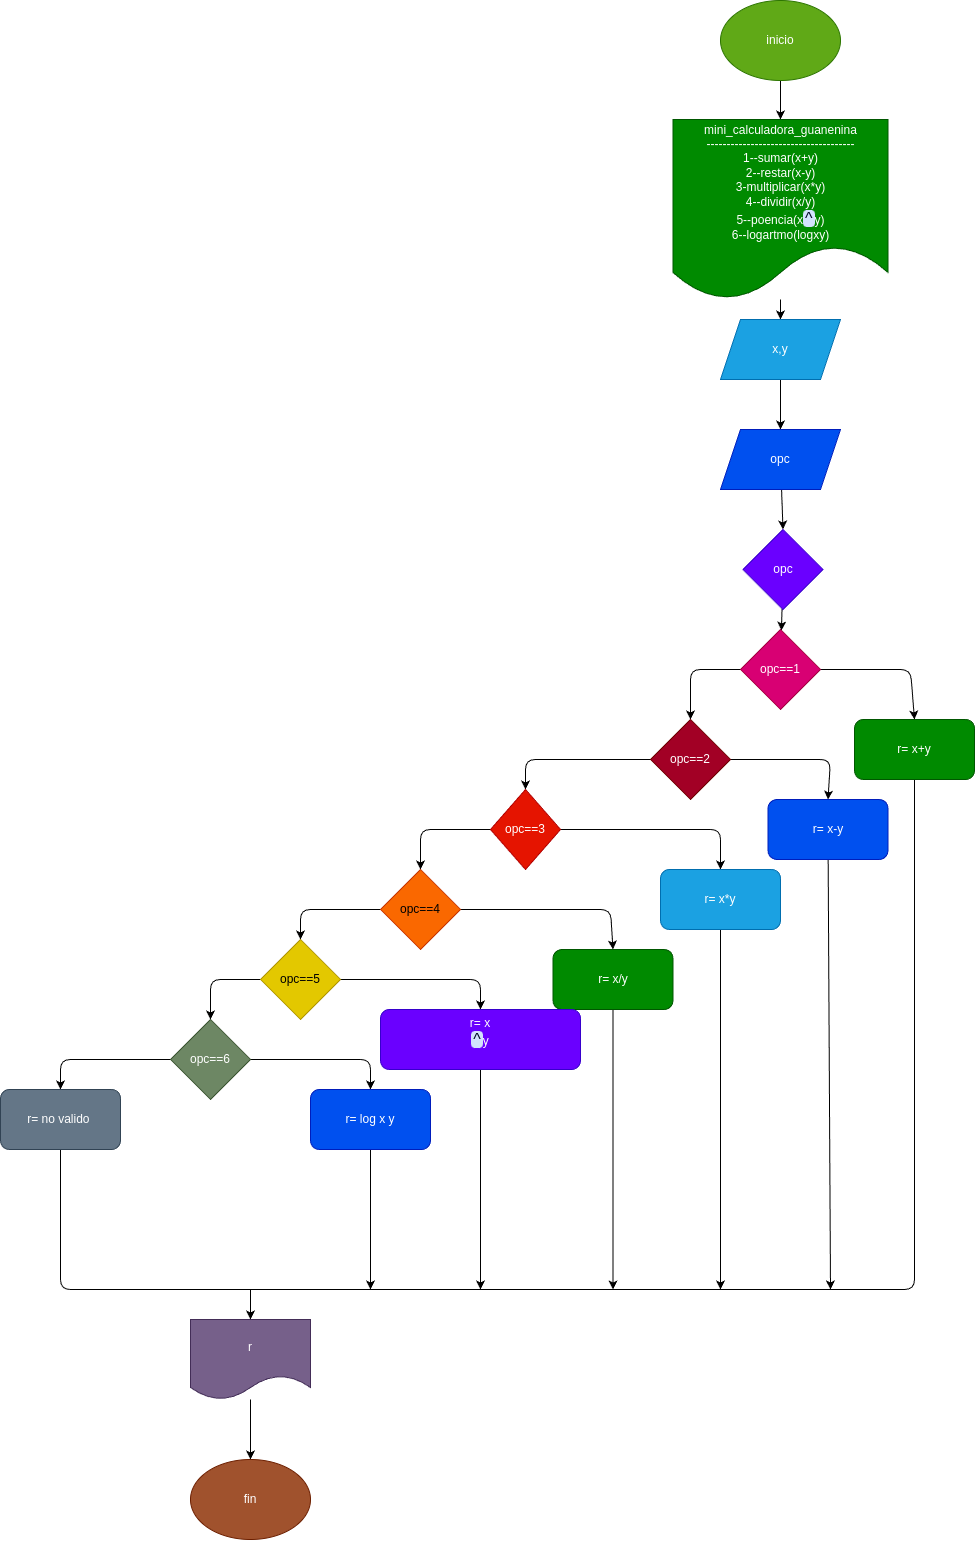

The diagram above was exported from draw.io. Its source (the exported page's mxGraphModel, read from the mxfile embedded in the PNG):
<mxGraphModel dx="3070" dy="3474" grid="1" gridSize="10" guides="1" tooltips="1" connect="1" arrows="1" fold="1" page="1" pageScale="1" pageWidth="827" pageHeight="1169" math="0" shadow="0">
  <root>
    <mxCell id="0" />
    <mxCell id="1" parent="0" />
    <mxCell id="13" style="edgeStyle=none;html=1;entryX=0.5;entryY=0;entryDx=0;entryDy=0;" edge="1" parent="1" source="2" target="3">
      <mxGeometry relative="1" as="geometry" />
    </mxCell>
    <mxCell id="2" value="inicio" style="ellipse;whiteSpace=wrap;html=1;fillColor=#60a917;fontColor=#ffffff;strokeColor=#2D7600;" vertex="1" parent="1">
      <mxGeometry x="1400" y="-1169" width="120" height="80" as="geometry" />
    </mxCell>
    <mxCell id="6" style="edgeStyle=none;html=1;" edge="1" parent="1" source="3" target="4">
      <mxGeometry relative="1" as="geometry" />
    </mxCell>
    <mxCell id="3" value="mini_calculadora_guanenina&lt;br&gt;-------------------------------------&lt;br&gt;1--sumar(x+y)&lt;br&gt;2--restar(x-y)&lt;br&gt;3-multiplicar(x*y)&lt;br&gt;4--dividir(x/y)&lt;br&gt;5--poencia(x&lt;span style=&quot;border-radius: 4px; padding: 0px 2px; background-color: rgb(211, 227, 253); color: rgb(4, 12, 40); font-family: &amp;quot;Google Sans&amp;quot;, Arial, sans-serif; font-size: 16px; text-align: start;&quot;&gt;^&lt;/span&gt;y)&lt;br&gt;6--logartmo(logxy)" style="shape=document;whiteSpace=wrap;html=1;boundedLbl=1;fillColor=#008a00;fontColor=#ffffff;strokeColor=#005700;" vertex="1" parent="1">
      <mxGeometry x="1352.5" y="-1050" width="215" height="180" as="geometry" />
    </mxCell>
    <mxCell id="7" style="edgeStyle=none;html=1;entryX=0.5;entryY=0;entryDx=0;entryDy=0;" edge="1" parent="1" source="4" target="5">
      <mxGeometry relative="1" as="geometry" />
    </mxCell>
    <mxCell id="4" value="x,y" style="shape=parallelogram;perimeter=parallelogramPerimeter;whiteSpace=wrap;html=1;fixedSize=1;fillColor=#1ba1e2;fontColor=#ffffff;strokeColor=#006EAF;" vertex="1" parent="1">
      <mxGeometry x="1400" y="-850" width="120" height="60" as="geometry" />
    </mxCell>
    <mxCell id="8" style="edgeStyle=none;html=1;entryX=0.5;entryY=0;entryDx=0;entryDy=0;" edge="1" parent="1" source="5" target="9">
      <mxGeometry relative="1" as="geometry">
        <mxPoint x="1557.5" y="-650" as="targetPoint" />
      </mxGeometry>
    </mxCell>
    <mxCell id="5" value="opc" style="shape=parallelogram;perimeter=parallelogramPerimeter;whiteSpace=wrap;html=1;fixedSize=1;fillColor=#0050ef;fontColor=#ffffff;strokeColor=#001DBC;" vertex="1" parent="1">
      <mxGeometry x="1400" y="-740" width="120" height="60" as="geometry" />
    </mxCell>
    <mxCell id="14" style="edgeStyle=none;html=1;" edge="1" parent="1" source="9" target="12">
      <mxGeometry relative="1" as="geometry" />
    </mxCell>
    <mxCell id="9" value="opc" style="rhombus;whiteSpace=wrap;html=1;fillColor=#6a00ff;fontColor=#ffffff;strokeColor=#3700CC;" vertex="1" parent="1">
      <mxGeometry x="1422.5" y="-640" width="80" height="80" as="geometry" />
    </mxCell>
    <mxCell id="16" style="edgeStyle=none;html=1;entryX=0.5;entryY=0;entryDx=0;entryDy=0;" edge="1" parent="1" source="12" target="18">
      <mxGeometry relative="1" as="geometry">
        <mxPoint x="1646.5" y="-460" as="targetPoint" />
        <Array as="points">
          <mxPoint x="1590" y="-500" />
        </Array>
      </mxGeometry>
    </mxCell>
    <mxCell id="20" style="edgeStyle=none;html=1;exitX=0;exitY=0.5;exitDx=0;exitDy=0;entryX=0.5;entryY=0;entryDx=0;entryDy=0;" edge="1" parent="1" source="12" target="19">
      <mxGeometry relative="1" as="geometry">
        <Array as="points">
          <mxPoint x="1370" y="-500" />
        </Array>
      </mxGeometry>
    </mxCell>
    <mxCell id="12" value="opc==1" style="rhombus;whiteSpace=wrap;html=1;fillColor=#d80073;fontColor=#ffffff;strokeColor=#A50040;" vertex="1" parent="1">
      <mxGeometry x="1420" y="-540" width="80" height="80" as="geometry" />
    </mxCell>
    <mxCell id="48" style="edgeStyle=none;html=1;startArrow=none;startFill=0;endArrow=none;endFill=0;" edge="1" parent="1" source="18">
      <mxGeometry relative="1" as="geometry">
        <mxPoint x="930" y="120" as="targetPoint" />
        <Array as="points">
          <mxPoint x="1594" y="120" />
        </Array>
      </mxGeometry>
    </mxCell>
    <mxCell id="18" value="r= x+y" style="rounded=1;whiteSpace=wrap;html=1;fillColor=#008a00;fontColor=#ffffff;strokeColor=#005700;" vertex="1" parent="1">
      <mxGeometry x="1534" y="-450" width="120" height="60" as="geometry" />
    </mxCell>
    <mxCell id="24" style="edgeStyle=none;html=1;entryX=0.5;entryY=0;entryDx=0;entryDy=0;" edge="1" parent="1" source="19" target="23">
      <mxGeometry relative="1" as="geometry">
        <Array as="points">
          <mxPoint x="1510" y="-410" />
        </Array>
      </mxGeometry>
    </mxCell>
    <mxCell id="56" style="edgeStyle=none;html=1;entryX=0.5;entryY=0;entryDx=0;entryDy=0;startArrow=none;startFill=0;endArrow=classic;endFill=1;" edge="1" parent="1" source="19" target="28">
      <mxGeometry relative="1" as="geometry">
        <Array as="points">
          <mxPoint x="1205" y="-410" />
        </Array>
      </mxGeometry>
    </mxCell>
    <mxCell id="19" value="opc==2" style="rhombus;whiteSpace=wrap;html=1;fillColor=#a20025;fontColor=#ffffff;strokeColor=#6F0000;" vertex="1" parent="1">
      <mxGeometry x="1330" y="-450" width="80" height="80" as="geometry" />
    </mxCell>
    <mxCell id="55" style="edgeStyle=none;html=1;startArrow=none;startFill=0;endArrow=classic;endFill=1;" edge="1" parent="1" source="23">
      <mxGeometry relative="1" as="geometry">
        <mxPoint x="1510" y="120" as="targetPoint" />
      </mxGeometry>
    </mxCell>
    <mxCell id="23" value="r= x-y" style="rounded=1;whiteSpace=wrap;html=1;fillColor=#0050ef;fontColor=#ffffff;strokeColor=#001DBC;" vertex="1" parent="1">
      <mxGeometry x="1447.5" y="-370" width="120" height="60" as="geometry" />
    </mxCell>
    <mxCell id="42" style="edgeStyle=none;html=1;entryX=0.5;entryY=0;entryDx=0;entryDy=0;" edge="1" parent="1" source="25" target="41">
      <mxGeometry relative="1" as="geometry">
        <Array as="points">
          <mxPoint x="1050" y="-110" />
        </Array>
      </mxGeometry>
    </mxCell>
    <mxCell id="44" style="edgeStyle=none;html=1;entryX=0.5;entryY=0;entryDx=0;entryDy=0;" edge="1" parent="1" source="25" target="43">
      <mxGeometry relative="1" as="geometry">
        <Array as="points">
          <mxPoint x="740" y="-110" />
        </Array>
      </mxGeometry>
    </mxCell>
    <mxCell id="25" value="opc==6" style="rhombus;whiteSpace=wrap;html=1;fillColor=#6d8764;fontColor=#ffffff;strokeColor=#3A5431;" vertex="1" parent="1">
      <mxGeometry x="850" y="-150" width="80" height="80" as="geometry" />
    </mxCell>
    <mxCell id="36" style="edgeStyle=none;html=1;entryX=0.5;entryY=0;entryDx=0;entryDy=0;" edge="1" parent="1" source="26" target="25">
      <mxGeometry relative="1" as="geometry">
        <Array as="points">
          <mxPoint x="890" y="-190" />
          <mxPoint x="890" y="-150" />
        </Array>
      </mxGeometry>
    </mxCell>
    <mxCell id="40" style="edgeStyle=none;html=1;exitX=1;exitY=0.5;exitDx=0;exitDy=0;" edge="1" parent="1" source="26" target="38">
      <mxGeometry relative="1" as="geometry">
        <Array as="points">
          <mxPoint x="1160" y="-190" />
        </Array>
      </mxGeometry>
    </mxCell>
    <mxCell id="26" value="opc==5" style="rhombus;whiteSpace=wrap;html=1;fillColor=#e3c800;fontColor=#000000;strokeColor=#B09500;" vertex="1" parent="1">
      <mxGeometry x="940" y="-230" width="80" height="80" as="geometry" />
    </mxCell>
    <mxCell id="35" style="edgeStyle=none;html=1;entryX=0.5;entryY=0;entryDx=0;entryDy=0;" edge="1" parent="1" source="27" target="26">
      <mxGeometry relative="1" as="geometry">
        <Array as="points">
          <mxPoint x="980" y="-260" />
        </Array>
      </mxGeometry>
    </mxCell>
    <mxCell id="39" style="edgeStyle=none;html=1;entryX=0.5;entryY=0;entryDx=0;entryDy=0;" edge="1" parent="1" source="27" target="37">
      <mxGeometry relative="1" as="geometry">
        <Array as="points">
          <mxPoint x="1290" y="-260" />
        </Array>
      </mxGeometry>
    </mxCell>
    <mxCell id="27" value="opc==4" style="rhombus;whiteSpace=wrap;html=1;fillColor=#fa6800;fontColor=#000000;strokeColor=#C73500;" vertex="1" parent="1">
      <mxGeometry x="1060" y="-300" width="80" height="80" as="geometry" />
    </mxCell>
    <mxCell id="32" style="edgeStyle=none;html=1;entryX=0.5;entryY=0;entryDx=0;entryDy=0;" edge="1" parent="1" source="28" target="31">
      <mxGeometry relative="1" as="geometry">
        <Array as="points">
          <mxPoint x="1400" y="-340" />
        </Array>
      </mxGeometry>
    </mxCell>
    <mxCell id="34" style="edgeStyle=none;html=1;exitX=0;exitY=0.5;exitDx=0;exitDy=0;entryX=0.5;entryY=0;entryDx=0;entryDy=0;" edge="1" parent="1" source="28" target="27">
      <mxGeometry relative="1" as="geometry">
        <Array as="points">
          <mxPoint x="1100" y="-340" />
        </Array>
      </mxGeometry>
    </mxCell>
    <mxCell id="28" value="opc==3" style="rhombus;whiteSpace=wrap;html=1;fillColor=#e51400;fontColor=#ffffff;strokeColor=#B20000;" vertex="1" parent="1">
      <mxGeometry x="1170" y="-380" width="70" height="80" as="geometry" />
    </mxCell>
    <mxCell id="54" style="edgeStyle=none;html=1;startArrow=none;startFill=0;endArrow=classic;endFill=1;" edge="1" parent="1" source="31">
      <mxGeometry relative="1" as="geometry">
        <mxPoint x="1400" y="120" as="targetPoint" />
      </mxGeometry>
    </mxCell>
    <mxCell id="31" value="r= x*y" style="rounded=1;whiteSpace=wrap;html=1;fillColor=#1ba1e2;fontColor=#ffffff;strokeColor=#006EAF;" vertex="1" parent="1">
      <mxGeometry x="1340" y="-300" width="120" height="60" as="geometry" />
    </mxCell>
    <mxCell id="53" style="edgeStyle=none;html=1;startArrow=none;startFill=0;endArrow=classic;endFill=1;" edge="1" parent="1" source="37">
      <mxGeometry relative="1" as="geometry">
        <mxPoint x="1292.5" y="120" as="targetPoint" />
      </mxGeometry>
    </mxCell>
    <mxCell id="37" value="r= x/y" style="rounded=1;whiteSpace=wrap;html=1;fillColor=#008a00;fontColor=#ffffff;strokeColor=#005700;" vertex="1" parent="1">
      <mxGeometry x="1232.5" y="-220" width="120" height="60" as="geometry" />
    </mxCell>
    <mxCell id="52" style="edgeStyle=none;html=1;startArrow=none;startFill=0;endArrow=classic;endFill=1;" edge="1" parent="1" source="38">
      <mxGeometry relative="1" as="geometry">
        <mxPoint x="1160" y="120" as="targetPoint" />
      </mxGeometry>
    </mxCell>
    <mxCell id="38" value="&lt;div style=&quot;text-align: start;&quot;&gt;&lt;span style=&quot;background-color: initial;&quot;&gt;r= x&lt;/span&gt;&lt;/div&gt;&lt;span style=&quot;border-radius: 4px; padding: 0px 2px; background-color: rgb(211, 227, 253); color: rgb(4, 12, 40); font-family: &amp;quot;Google Sans&amp;quot;, Arial, sans-serif; font-size: 16px; text-align: start;&quot;&gt;^&lt;/span&gt;y&lt;br&gt;&lt;div style=&quot;text-align: start;&quot;&gt;&lt;span style=&quot;background-color: initial;&quot;&gt;&amp;nbsp;&lt;/span&gt;&lt;/div&gt;" style="rounded=1;whiteSpace=wrap;html=1;fillColor=#6a00ff;fontColor=#ffffff;strokeColor=#3700CC;" vertex="1" parent="1">
      <mxGeometry x="1060" y="-160" width="200" height="60" as="geometry" />
    </mxCell>
    <mxCell id="51" style="edgeStyle=none;html=1;startArrow=none;startFill=0;endArrow=classic;endFill=1;" edge="1" parent="1" source="41">
      <mxGeometry relative="1" as="geometry">
        <mxPoint x="1050" y="120" as="targetPoint" />
      </mxGeometry>
    </mxCell>
    <mxCell id="41" value="r= log x y" style="rounded=1;whiteSpace=wrap;html=1;fillColor=#0050ef;strokeColor=#001DBC;fontColor=#ffffff;" vertex="1" parent="1">
      <mxGeometry x="990" y="-80" width="120" height="60" as="geometry" />
    </mxCell>
    <mxCell id="49" style="edgeStyle=none;html=1;startArrow=none;startFill=0;endArrow=none;endFill=0;" edge="1" parent="1" source="43">
      <mxGeometry relative="1" as="geometry">
        <mxPoint x="930" y="120" as="targetPoint" />
        <Array as="points">
          <mxPoint x="740" y="120" />
        </Array>
      </mxGeometry>
    </mxCell>
    <mxCell id="43" value="r= no valido&amp;nbsp;" style="rounded=1;whiteSpace=wrap;html=1;fillColor=#647687;fontColor=#ffffff;strokeColor=#314354;" vertex="1" parent="1">
      <mxGeometry x="680" y="-80" width="120" height="60" as="geometry" />
    </mxCell>
    <mxCell id="58" style="edgeStyle=none;html=1;startArrow=none;startFill=0;endArrow=classic;endFill=1;" edge="1" parent="1" source="46" target="57">
      <mxGeometry relative="1" as="geometry" />
    </mxCell>
    <mxCell id="46" value="r" style="shape=document;whiteSpace=wrap;html=1;boundedLbl=1;fillColor=#76608a;fontColor=#ffffff;strokeColor=#432D57;" vertex="1" parent="1">
      <mxGeometry x="870" y="150" width="120" height="80" as="geometry" />
    </mxCell>
    <mxCell id="50" value="" style="endArrow=classic;html=1;entryX=0.5;entryY=0;entryDx=0;entryDy=0;" edge="1" parent="1" target="46">
      <mxGeometry width="50" height="50" relative="1" as="geometry">
        <mxPoint x="930" y="120" as="sourcePoint" />
        <mxPoint x="980" y="70" as="targetPoint" />
      </mxGeometry>
    </mxCell>
    <mxCell id="57" value="fin" style="ellipse;whiteSpace=wrap;html=1;fillColor=#a0522d;fontColor=#ffffff;strokeColor=#6D1F00;" vertex="1" parent="1">
      <mxGeometry x="870" y="290" width="120" height="80" as="geometry" />
    </mxCell>
  </root>
</mxGraphModel>